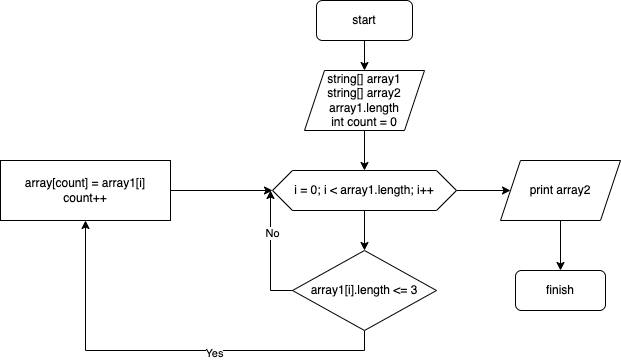

The diagram above was exported from draw.io. Its source (the exported page's mxGraphModel, read from the mxfile embedded in the PNG):
<mxGraphModel dx="856" dy="513" grid="1" gridSize="10" guides="1" tooltips="1" connect="1" arrows="1" fold="1" page="1" pageScale="1" pageWidth="827" pageHeight="1169" math="0" shadow="0">
  <root>
    <mxCell id="0" />
    <mxCell id="1" parent="0" />
    <mxCell id="GlOyUNLnEl3mjZn3rgPE-6" value="" style="edgeStyle=orthogonalEdgeStyle;rounded=0;orthogonalLoop=1;jettySize=auto;html=1;" edge="1" parent="1" source="GlOyUNLnEl3mjZn3rgPE-1" target="GlOyUNLnEl3mjZn3rgPE-4">
      <mxGeometry relative="1" as="geometry" />
    </mxCell>
    <mxCell id="GlOyUNLnEl3mjZn3rgPE-1" value="start" style="rounded=1;whiteSpace=wrap;html=1;" vertex="1" parent="1">
      <mxGeometry x="366" y="20" width="96" height="40" as="geometry" />
    </mxCell>
    <mxCell id="GlOyUNLnEl3mjZn3rgPE-9" value="" style="edgeStyle=orthogonalEdgeStyle;rounded=0;orthogonalLoop=1;jettySize=auto;html=1;" edge="1" parent="1" source="GlOyUNLnEl3mjZn3rgPE-4" target="GlOyUNLnEl3mjZn3rgPE-7">
      <mxGeometry relative="1" as="geometry" />
    </mxCell>
    <mxCell id="GlOyUNLnEl3mjZn3rgPE-4" value="string[] array1&lt;br&gt;string[] array2&lt;br&gt;array1.length&lt;br&gt;int count = 0" style="shape=parallelogram;perimeter=parallelogramPerimeter;whiteSpace=wrap;html=1;fixedSize=1;" vertex="1" parent="1">
      <mxGeometry x="354" y="90" width="120" height="60" as="geometry" />
    </mxCell>
    <mxCell id="GlOyUNLnEl3mjZn3rgPE-10" value="" style="edgeStyle=orthogonalEdgeStyle;rounded=0;orthogonalLoop=1;jettySize=auto;html=1;" edge="1" parent="1" source="GlOyUNLnEl3mjZn3rgPE-7" target="GlOyUNLnEl3mjZn3rgPE-8">
      <mxGeometry relative="1" as="geometry" />
    </mxCell>
    <mxCell id="GlOyUNLnEl3mjZn3rgPE-22" value="" style="edgeStyle=orthogonalEdgeStyle;rounded=0;orthogonalLoop=1;jettySize=auto;html=1;" edge="1" parent="1" source="GlOyUNLnEl3mjZn3rgPE-7" target="GlOyUNLnEl3mjZn3rgPE-18">
      <mxGeometry relative="1" as="geometry" />
    </mxCell>
    <mxCell id="GlOyUNLnEl3mjZn3rgPE-7" value="i = 0; i &amp;lt; array1.length; i++" style="shape=hexagon;perimeter=hexagonPerimeter2;whiteSpace=wrap;html=1;fixedSize=1;" vertex="1" parent="1">
      <mxGeometry x="322" y="190" width="184" height="40" as="geometry" />
    </mxCell>
    <mxCell id="GlOyUNLnEl3mjZn3rgPE-11" style="edgeStyle=orthogonalEdgeStyle;rounded=0;orthogonalLoop=1;jettySize=auto;html=1;exitX=0;exitY=0.5;exitDx=0;exitDy=0;" edge="1" parent="1" source="GlOyUNLnEl3mjZn3rgPE-8">
      <mxGeometry relative="1" as="geometry">
        <mxPoint x="320" y="210" as="targetPoint" />
      </mxGeometry>
    </mxCell>
    <mxCell id="GlOyUNLnEl3mjZn3rgPE-12" value="No" style="edgeLabel;html=1;align=center;verticalAlign=middle;resizable=0;points=[];" vertex="1" connectable="0" parent="GlOyUNLnEl3mjZn3rgPE-11">
      <mxGeometry x="0.3115" y="-1" relative="1" as="geometry">
        <mxPoint as="offset" />
      </mxGeometry>
    </mxCell>
    <mxCell id="GlOyUNLnEl3mjZn3rgPE-14" style="edgeStyle=orthogonalEdgeStyle;rounded=0;orthogonalLoop=1;jettySize=auto;html=1;exitX=0.5;exitY=1;exitDx=0;exitDy=0;" edge="1" parent="1" source="GlOyUNLnEl3mjZn3rgPE-8" target="GlOyUNLnEl3mjZn3rgPE-15">
      <mxGeometry relative="1" as="geometry">
        <mxPoint x="120" y="260" as="targetPoint" />
      </mxGeometry>
    </mxCell>
    <mxCell id="GlOyUNLnEl3mjZn3rgPE-21" value="Yes" style="edgeLabel;html=1;align=center;verticalAlign=middle;resizable=0;points=[];" vertex="1" connectable="0" parent="GlOyUNLnEl3mjZn3rgPE-14">
      <mxGeometry x="-0.2028" y="2" relative="1" as="geometry">
        <mxPoint as="offset" />
      </mxGeometry>
    </mxCell>
    <mxCell id="GlOyUNLnEl3mjZn3rgPE-8" value="array1[i].length &amp;lt;= 3" style="rhombus;whiteSpace=wrap;html=1;" vertex="1" parent="1">
      <mxGeometry x="342" y="270" width="144" height="80" as="geometry" />
    </mxCell>
    <mxCell id="GlOyUNLnEl3mjZn3rgPE-16" value="" style="edgeStyle=orthogonalEdgeStyle;rounded=0;orthogonalLoop=1;jettySize=auto;html=1;" edge="1" parent="1" source="GlOyUNLnEl3mjZn3rgPE-15" target="GlOyUNLnEl3mjZn3rgPE-7">
      <mxGeometry relative="1" as="geometry" />
    </mxCell>
    <mxCell id="GlOyUNLnEl3mjZn3rgPE-15" value="array[count] = array1[i]&lt;br&gt;count++" style="rounded=0;whiteSpace=wrap;html=1;" vertex="1" parent="1">
      <mxGeometry x="50" y="180" width="170" height="60" as="geometry" />
    </mxCell>
    <mxCell id="GlOyUNLnEl3mjZn3rgPE-23" value="" style="edgeStyle=orthogonalEdgeStyle;rounded=0;orthogonalLoop=1;jettySize=auto;html=1;" edge="1" parent="1" source="GlOyUNLnEl3mjZn3rgPE-18" target="GlOyUNLnEl3mjZn3rgPE-19">
      <mxGeometry relative="1" as="geometry" />
    </mxCell>
    <mxCell id="GlOyUNLnEl3mjZn3rgPE-18" value="print array2" style="shape=parallelogram;perimeter=parallelogramPerimeter;whiteSpace=wrap;html=1;fixedSize=1;" vertex="1" parent="1">
      <mxGeometry x="550" y="180" width="120" height="60" as="geometry" />
    </mxCell>
    <mxCell id="GlOyUNLnEl3mjZn3rgPE-19" value="finish" style="rounded=1;whiteSpace=wrap;html=1;" vertex="1" parent="1">
      <mxGeometry x="565" y="290" width="90" height="40" as="geometry" />
    </mxCell>
  </root>
</mxGraphModel>